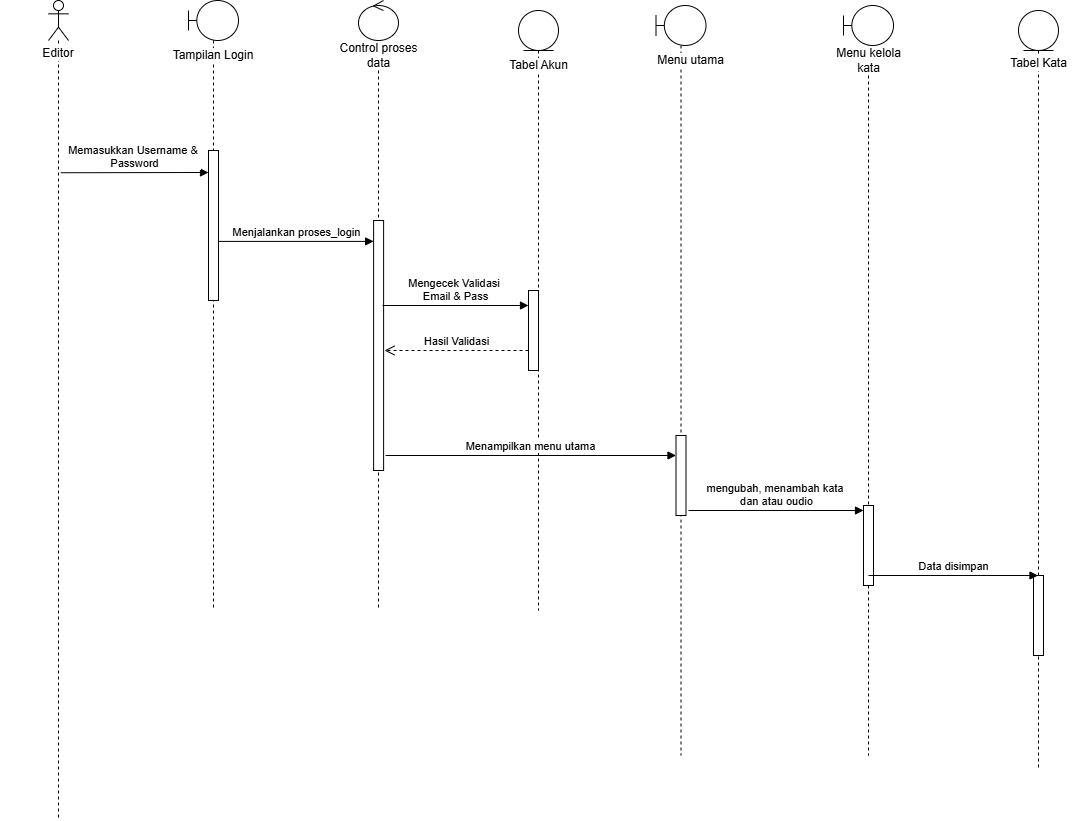

The diagram above was exported from draw.io. Its source (the exported page's mxGraphModel, read from the mxfile embedded in the PNG):
<mxGraphModel dx="1026" dy="455" grid="1" gridSize="10" guides="1" tooltips="1" connect="1" arrows="1" fold="1" page="1" pageScale="1" pageWidth="850" pageHeight="1100" math="0" shadow="0">
  <root>
    <mxCell id="0" />
    <mxCell id="1" parent="0" />
    <mxCell id="v-0fEGWznCMVPUBmlVqU-1" value="" style="shape=umlLifeline;perimeter=lifelinePerimeter;whiteSpace=wrap;html=1;container=1;dropTarget=0;collapsible=0;recursiveResize=0;outlineConnect=0;portConstraint=eastwest;newEdgeStyle={&quot;curved&quot;:0,&quot;rounded&quot;:0};participant=umlActor;" vertex="1" parent="1">
      <mxGeometry x="380" y="80" width="20" height="820" as="geometry" />
    </mxCell>
    <mxCell id="v-0fEGWznCMVPUBmlVqU-2" value="" style="shape=umlLifeline;perimeter=lifelinePerimeter;whiteSpace=wrap;html=1;container=1;dropTarget=0;collapsible=0;recursiveResize=0;outlineConnect=0;portConstraint=eastwest;newEdgeStyle={&quot;curved&quot;:0,&quot;rounded&quot;:0};participant=umlBoundary;" vertex="1" parent="1">
      <mxGeometry x="520" y="80" width="50" height="610" as="geometry" />
    </mxCell>
    <mxCell id="v-0fEGWznCMVPUBmlVqU-3" value="" style="html=1;points=[[0,0,0,0,5],[0,1,0,0,-5],[1,0,0,0,5],[1,1,0,0,-5]];perimeter=orthogonalPerimeter;outlineConnect=0;targetShapes=umlLifeline;portConstraint=eastwest;newEdgeStyle={&quot;curved&quot;:0,&quot;rounded&quot;:0};" vertex="1" parent="v-0fEGWznCMVPUBmlVqU-2">
      <mxGeometry x="20" y="150" width="10" height="150" as="geometry" />
    </mxCell>
    <mxCell id="v-0fEGWznCMVPUBmlVqU-4" value="Tampilan Login" style="text;html=1;align=center;verticalAlign=middle;whiteSpace=wrap;rounded=0;labelBackgroundColor=default;" vertex="1" parent="1">
      <mxGeometry x="486.25" y="120" width="117.5" height="30" as="geometry" />
    </mxCell>
    <mxCell id="v-0fEGWznCMVPUBmlVqU-5" value="" style="shape=umlLifeline;perimeter=lifelinePerimeter;whiteSpace=wrap;html=1;container=1;dropTarget=0;collapsible=0;recursiveResize=0;outlineConnect=0;portConstraint=eastwest;newEdgeStyle={&quot;curved&quot;:0,&quot;rounded&quot;:0};participant=umlControl;" vertex="1" parent="1">
      <mxGeometry x="690" y="80" width="40" height="610" as="geometry" />
    </mxCell>
    <mxCell id="v-0fEGWznCMVPUBmlVqU-6" value="" style="html=1;points=[[0,0,0,0,5],[0,1,0,0,-5],[1,0,0,0,5],[1,1,0,0,-5]];perimeter=orthogonalPerimeter;outlineConnect=0;targetShapes=umlLifeline;portConstraint=eastwest;newEdgeStyle={&quot;curved&quot;:0,&quot;rounded&quot;:0};" vertex="1" parent="v-0fEGWznCMVPUBmlVqU-5">
      <mxGeometry x="15.11" y="220" width="10" height="250" as="geometry" />
    </mxCell>
    <mxCell id="v-0fEGWznCMVPUBmlVqU-7" value="" style="shape=umlLifeline;perimeter=lifelinePerimeter;whiteSpace=wrap;html=1;container=1;dropTarget=0;collapsible=0;recursiveResize=0;outlineConnect=0;portConstraint=eastwest;newEdgeStyle={&quot;curved&quot;:0,&quot;rounded&quot;:0};participant=umlEntity;" vertex="1" parent="1">
      <mxGeometry x="850" y="90" width="40" height="600" as="geometry" />
    </mxCell>
    <mxCell id="v-0fEGWznCMVPUBmlVqU-8" value="" style="html=1;points=[[0,0,0,0,5],[0,1,0,0,-5],[1,0,0,0,5],[1,1,0,0,-5]];perimeter=orthogonalPerimeter;outlineConnect=0;targetShapes=umlLifeline;portConstraint=eastwest;newEdgeStyle={&quot;curved&quot;:0,&quot;rounded&quot;:0};" vertex="1" parent="1">
      <mxGeometry x="860" y="370" width="10" height="80" as="geometry" />
    </mxCell>
    <mxCell id="v-0fEGWznCMVPUBmlVqU-9" value="Control proses data" style="text;html=1;align=center;verticalAlign=middle;whiteSpace=wrap;rounded=0;labelBackgroundColor=default;" vertex="1" parent="1">
      <mxGeometry x="667.5" y="120" width="85" height="30" as="geometry" />
    </mxCell>
    <mxCell id="v-0fEGWznCMVPUBmlVqU-10" value="Tabel Akun " style="text;html=1;align=center;verticalAlign=middle;whiteSpace=wrap;rounded=0;labelBackgroundColor=default;" vertex="1" parent="1">
      <mxGeometry x="827.5" y="130" width="85" height="30" as="geometry" />
    </mxCell>
    <mxCell id="v-0fEGWznCMVPUBmlVqU-11" value="Memasukkan Username &amp;amp;&amp;nbsp;&lt;div&gt;Password&lt;/div&gt;" style="html=1;verticalAlign=bottom;endArrow=block;curved=0;rounded=0;exitX=1.229;exitY=0.615;exitDx=0;exitDy=0;exitPerimeter=0;" edge="1" parent="1">
      <mxGeometry width="80" relative="1" as="geometry">
        <mxPoint x="392.28999999999996" y="252.25" as="sourcePoint" />
        <mxPoint x="540" y="252" as="targetPoint" />
      </mxGeometry>
    </mxCell>
    <mxCell id="v-0fEGWznCMVPUBmlVqU-12" value="Menjalankan proses_login" style="html=1;verticalAlign=bottom;endArrow=block;curved=0;rounded=0;exitX=1;exitY=0.606;exitDx=0;exitDy=0;exitPerimeter=0;" edge="1" parent="1" source="v-0fEGWznCMVPUBmlVqU-3" target="v-0fEGWznCMVPUBmlVqU-6">
      <mxGeometry width="80" relative="1" as="geometry">
        <mxPoint x="587.5" y="320" as="sourcePoint" />
        <mxPoint x="700" y="321" as="targetPoint" />
      </mxGeometry>
    </mxCell>
    <mxCell id="v-0fEGWznCMVPUBmlVqU-13" value="&lt;div&gt;Mengecek Validasi&amp;nbsp;&lt;/div&gt;&lt;div&gt;Email &amp;amp; Pass&lt;/div&gt;" style="html=1;verticalAlign=bottom;endArrow=block;curved=0;rounded=0;exitX=0.489;exitY=0.34;exitDx=0;exitDy=0;exitPerimeter=0;" edge="1" parent="1" target="v-0fEGWznCMVPUBmlVqU-8">
      <mxGeometry width="80" relative="1" as="geometry">
        <mxPoint x="714" y="385" as="sourcePoint" />
        <mxPoint x="850" y="390" as="targetPoint" />
        <Array as="points" />
      </mxGeometry>
    </mxCell>
    <mxCell id="v-0fEGWznCMVPUBmlVqU-14" value="Hasil Validasi" style="html=1;verticalAlign=bottom;endArrow=open;dashed=1;endSize=8;curved=0;rounded=0;" edge="1" parent="1" source="v-0fEGWznCMVPUBmlVqU-8">
      <mxGeometry relative="1" as="geometry">
        <mxPoint x="850" y="430" as="sourcePoint" />
        <mxPoint x="716" y="430" as="targetPoint" />
      </mxGeometry>
    </mxCell>
    <mxCell id="v-0fEGWznCMVPUBmlVqU-15" value="Menampilkan menu utama" style="html=1;verticalAlign=bottom;endArrow=block;curved=0;rounded=0;" edge="1" parent="1" target="v-0fEGWznCMVPUBmlVqU-17">
      <mxGeometry width="80" relative="1" as="geometry">
        <mxPoint x="717.0714285714284" y="535" as="sourcePoint" />
        <mxPoint x="1050" y="540" as="targetPoint" />
      </mxGeometry>
    </mxCell>
    <mxCell id="v-0fEGWznCMVPUBmlVqU-16" value="" style="shape=umlLifeline;perimeter=lifelinePerimeter;whiteSpace=wrap;html=1;container=1;dropTarget=0;collapsible=0;recursiveResize=0;outlineConnect=0;portConstraint=eastwest;newEdgeStyle={&quot;curved&quot;:0,&quot;rounded&quot;:0};participant=umlBoundary;" vertex="1" parent="1">
      <mxGeometry x="987.5" y="85" width="50" height="750" as="geometry" />
    </mxCell>
    <mxCell id="v-0fEGWznCMVPUBmlVqU-17" value="" style="html=1;points=[[0,0,0,0,5],[0,1,0,0,-5],[1,0,0,0,5],[1,1,0,0,-5]];perimeter=orthogonalPerimeter;outlineConnect=0;targetShapes=umlLifeline;portConstraint=eastwest;newEdgeStyle={&quot;curved&quot;:0,&quot;rounded&quot;:0};" vertex="1" parent="v-0fEGWznCMVPUBmlVqU-16">
      <mxGeometry x="20" y="430" width="10" height="80" as="geometry" />
    </mxCell>
    <mxCell id="v-0fEGWznCMVPUBmlVqU-18" value="Menu utama" style="text;html=1;align=center;verticalAlign=middle;whiteSpace=wrap;rounded=0;labelBackgroundColor=default;" vertex="1" parent="1">
      <mxGeometry x="980" y="125" width="85" height="30" as="geometry" />
    </mxCell>
    <mxCell id="v-0fEGWznCMVPUBmlVqU-19" value="" style="shape=umlLifeline;perimeter=lifelinePerimeter;whiteSpace=wrap;html=1;container=1;dropTarget=0;collapsible=0;recursiveResize=0;outlineConnect=0;portConstraint=eastwest;newEdgeStyle={&quot;curved&quot;:0,&quot;rounded&quot;:0};participant=umlBoundary;" vertex="1" parent="1">
      <mxGeometry x="1175" y="85" width="50" height="750" as="geometry" />
    </mxCell>
    <mxCell id="v-0fEGWznCMVPUBmlVqU-20" value="" style="html=1;points=[[0,0,0,0,5],[0,1,0,0,-5],[1,0,0,0,5],[1,1,0,0,-5]];perimeter=orthogonalPerimeter;outlineConnect=0;targetShapes=umlLifeline;portConstraint=eastwest;newEdgeStyle={&quot;curved&quot;:0,&quot;rounded&quot;:0};" vertex="1" parent="v-0fEGWznCMVPUBmlVqU-19">
      <mxGeometry x="20" y="500" width="10" height="80" as="geometry" />
    </mxCell>
    <mxCell id="v-0fEGWznCMVPUBmlVqU-21" value="Menu kelola kata" style="text;html=1;align=center;verticalAlign=middle;whiteSpace=wrap;rounded=0;labelBackgroundColor=default;" vertex="1" parent="1">
      <mxGeometry x="1157.5" y="125" width="85" height="30" as="geometry" />
    </mxCell>
    <mxCell id="v-0fEGWznCMVPUBmlVqU-22" value="mengubah, menambah kata&amp;nbsp;&lt;div&gt;dan atau oudio&lt;/div&gt;" style="html=1;verticalAlign=bottom;endArrow=block;curved=0;rounded=0;entryX=0;entryY=0;entryDx=0;entryDy=5;entryPerimeter=0;" edge="1" parent="1" target="v-0fEGWznCMVPUBmlVqU-20">
      <mxGeometry width="80" relative="1" as="geometry">
        <mxPoint x="1020" y="590" as="sourcePoint" />
        <mxPoint x="1100" y="585" as="targetPoint" />
      </mxGeometry>
    </mxCell>
    <mxCell id="v-0fEGWznCMVPUBmlVqU-23" value="" style="shape=umlLifeline;perimeter=lifelinePerimeter;whiteSpace=wrap;html=1;container=1;dropTarget=0;collapsible=0;recursiveResize=0;outlineConnect=0;portConstraint=eastwest;newEdgeStyle={&quot;curved&quot;:0,&quot;rounded&quot;:0};participant=umlEntity;" vertex="1" parent="1">
      <mxGeometry x="1350" y="90" width="40" height="760" as="geometry" />
    </mxCell>
    <mxCell id="v-0fEGWznCMVPUBmlVqU-24" value="" style="html=1;points=[[0,0,0,0,5],[0,1,0,0,-5],[1,0,0,0,5],[1,1,0,0,-5]];perimeter=orthogonalPerimeter;outlineConnect=0;targetShapes=umlLifeline;portConstraint=eastwest;newEdgeStyle={&quot;curved&quot;:0,&quot;rounded&quot;:0};" vertex="1" parent="v-0fEGWznCMVPUBmlVqU-23">
      <mxGeometry x="15" y="565" width="10" height="80" as="geometry" />
    </mxCell>
    <mxCell id="v-0fEGWznCMVPUBmlVqU-25" value="Data disimpan" style="html=1;verticalAlign=bottom;endArrow=block;curved=0;rounded=0;" edge="1" parent="1" target="v-0fEGWznCMVPUBmlVqU-23">
      <mxGeometry width="80" relative="1" as="geometry">
        <mxPoint x="1200" y="655" as="sourcePoint" />
        <mxPoint x="1280" y="655" as="targetPoint" />
      </mxGeometry>
    </mxCell>
    <mxCell id="A9FDsZ2HGvHzgqSedSVZ-1" value="Tabel Kata" style="text;html=1;align=center;verticalAlign=middle;whiteSpace=wrap;rounded=0;labelBackgroundColor=default;" vertex="1" parent="1">
      <mxGeometry x="1327.5" y="128" width="85" height="30" as="geometry" />
    </mxCell>
    <mxCell id="A9FDsZ2HGvHzgqSedSVZ-2" value="Editor" style="text;html=1;align=center;verticalAlign=middle;whiteSpace=wrap;rounded=0;labelBackgroundColor=default;" vertex="1" parent="1">
      <mxGeometry x="331.25" y="118" width="117.5" height="30" as="geometry" />
    </mxCell>
  </root>
</mxGraphModel>